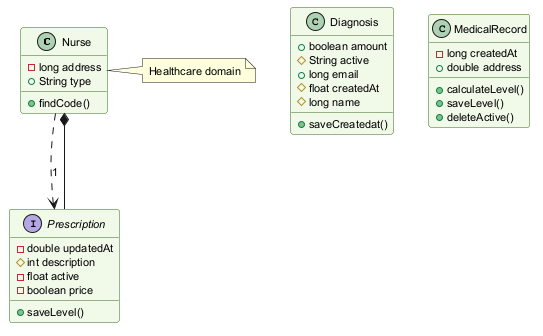

The diagram above was rendered by PlantUML. Its source (embedded in the PNG):
@startuml
skinparam backgroundColor #FFFFFF
skinparam classBackgroundColor #F1F8E9
skinparam classBorderColor #33691E
skinparam defaultFontSize 11
class Nurse {
  -long address
  +String type
  +findCode()
}
interface Prescription {
  -double updatedAt
  #int description
  -float active
  -boolean price
  +saveLevel()
}
class Diagnosis {
  +boolean amount
  #String active
  +long email
  #float createdAt
  #long name
  +saveCreatedat()
}
class MedicalRecord {
  -long createdAt
  +double address
  +calculateLevel()
  +saveLevel()
  +deleteActive()
}
Prescription --* Nurse
Nurse ..> Prescription : "1"
note right of Nurse : Healthcare domain
@enduml